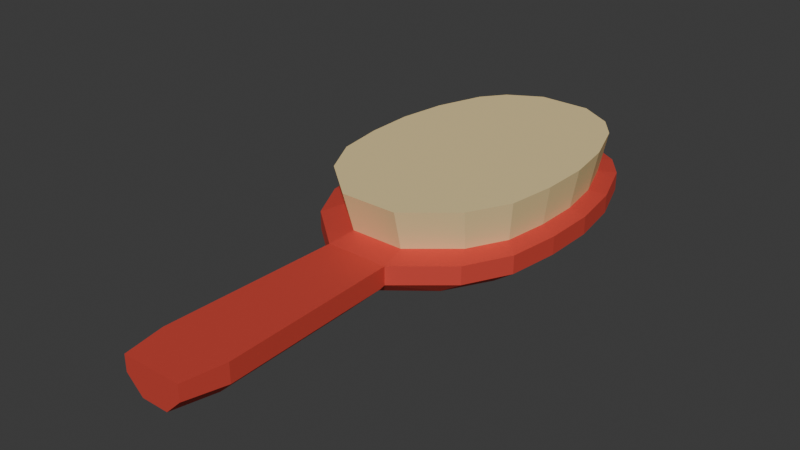 # Source: brush.blend  (saved by Blender 4.2.66; exported with 4.5.12 LTS)
import bpy
from mathutils import Matrix  # noqa: F401  (used for matrix-valued properties, if any)

bpy.ops.wm.read_factory_settings(use_empty=True)
scene = bpy.context.scene
scene.name = 'Scene'

# ---- collections
col_collection = bpy.data.collections.new('Collection'); scene.collection.children.link(col_collection)

# ---- materials (node trees are filled in below, after node groups)
mat_material_001 = bpy.data.materials.new('Material.001')
mat_material_002 = bpy.data.materials.new('Material.002')

# ---- material node trees
mat_material_001.use_nodes = True; mat_material_001.node_tree.nodes.clear()
_N = mat_material_001.node_tree.nodes; _L = mat_material_001.node_tree.links
n0 = _N.new('ShaderNodeBsdfPrincipled'); n0.name = 'Principled BSDF'; n0.location = (10, 300)
n0.inputs[0].default_value = (0.8003, 0.08638, 0.06193, 1.0)
n0.inputs[1].default_value = 0.4456
n0.inputs[2].default_value = 0.707
n1 = _N.new('ShaderNodeOutputMaterial'); n1.name = 'Material Output'; n1.location = (300, 300)
_L.new(n0.outputs[0], n1.inputs[0])
n1.is_active_output = True
mat_material_002.use_nodes = True; mat_material_002.node_tree.nodes.clear()
_N = mat_material_002.node_tree.nodes; _L = mat_material_002.node_tree.links
n0 = _N.new('ShaderNodeBsdfPrincipled'); n0.name = 'Principled BSDF'; n0.location = (10, 300)
n0.inputs[0].default_value = (0.8004, 0.6314, 0.3189, 1.0)
n0.inputs[2].default_value = 1.0
n0.inputs[3].default_value = 1.0
n1 = _N.new('ShaderNodeOutputMaterial'); n1.name = 'Material Output'; n1.location = (300, 300)
_L.new(n0.outputs[0], n1.inputs[0])
n1.is_active_output = True

# ---- world
world_world = bpy.data.worlds.new('World'); scene.world = world_world
world_world.use_nodes = True; world_world.node_tree.nodes.clear()
_N = world_world.node_tree.nodes; _L = world_world.node_tree.links
n0 = _N.new('ShaderNodeOutputWorld'); n0.name = 'World Output'; n0.location = (300, 300)
n1 = _N.new('ShaderNodeBackground'); n1.name = 'Background'; n1.location = (10, 300)
n1.inputs[0].default_value = (0.05088, 0.05088, 0.05088, 1.0)
_L.new(n1.outputs[0], n0.inputs[0])
n0.is_active_output = True
world_world.color = (0.05088, 0.05088, 0.05088)
world_world.sun_shadow_jitter_overblur = 0.0

# ---- meshes
me_plane = bpy.data.meshes.new('Plane')
me_plane.from_pydata([(-0.5697, -1.24, 0.64), (0.5697, -1.24, 0.64), (-0.631, 0.1128, 0.64), (-1.621, -0.05245, 0.64), (-2.083, -0.2288, 0.64), (-2.225, -0.4349, 0.64), (-2.236, -0.641, 0.64), (-2.072, -0.8472, 0.64), (-1.7, -1.053, 0.64), (1.7, -1.053, 0.64), (2.072, -0.8472, 0.64), (2.236, -0.641, 0.64), (2.225, -0.4349, 0.64), (2.083, -0.2288, 0.64), (1.621, -0.05245, 0.64), (0.631, 0.1128, 0.64), (1.301, -1.156, 0.64), (-1.301, -1.156, 0.64), (-0.5697, -1.24, 0.274), (0.0, -1.196, 0.0), (0.5697, -1.24, 0.274), (-0.1556, 0.1128, 0.0), (-0.631, 0.1128, 0.274), (-1.193, -0.05245, 0.0), (-1.621, -0.05245, 0.274), (-1.689, -0.2288, 0.0), (-2.083, -0.2288, 0.274), (-1.838, -0.4349, 0.0), (-2.225, -0.4349, 0.274), (-1.848, -0.641, 0.0), (-2.236, -0.641, 0.274), (-1.672, -0.8472, 0.0), (-2.072, -0.8472, 0.274), (-1.7, -1.053, 0.274), (-1.273, -1.053, 0.0), (1.273, -1.053, 0.0), (1.7, -1.053, 0.274), (1.672, -0.8472, 0.0), (2.072, -0.8472, 0.274), (1.848, -0.641, 0.0), (2.236, -0.641, 0.274), (1.838, -0.4349, 0.0), (2.225, -0.4349, 0.274), (1.689, -0.2288, 0.0), (2.083, -0.2288, 0.274), (1.193, -0.05245, 0.0), (1.621, -0.05245, 0.274), (0.631, 0.1128, 0.274), (0.1556, 0.1128, 0.0), (1.301, -1.156, 0.274), (0.818, -1.156, 0.0), (-1.301, -1.156, 0.274), (-0.818, -1.156, 0.0), (-0.6346, 0.1367, 0.2498), (-0.3976, 0.2397, 0.0), (0.3976, 0.2397, 0.0), (0.6346, 0.1367, 0.2498), (-0.597, 1.0, 0.64), (-0.7407, 0.8321, 0.64), (0.7407, 0.8321, 0.64), (0.597, 1.0, 0.64), (-0.488, 0.8321, 0.0), (-0.2727, 1.0, 7.451e-09), (-0.597, 1.0, 0.3206), (-0.7407, 0.8321, 0.2498), (0.597, 1.0, 0.3206), (0.7407, 0.8321, 0.2498), (0.2727, 1.0, 0.0), (0.488, 0.8321, 9.313e-09), (-1.11, -1.077, 0.7224), (-0.4861, -1.149, 0.7224), (0.4861, -1.149, 0.7224), (-1.45, -0.9891, 0.7224), (-0.5384, 0.005874, 0.7224), (-1.383, -0.1351, 0.7224), (-1.777, -0.2856, 0.7224), (-1.898, -0.4614, 0.7224), (-1.908, -0.6373, 0.7224), (-1.768, -0.8132, 0.7224), (1.11, -1.077, 0.7224), (1.45, -0.9891, 0.7224), (1.768, -0.8132, 0.7224), (1.908, -0.6373, 0.7224), (1.898, -0.4614, 0.7224), (1.777, -0.2856, 0.7224), (1.383, -0.1351, 0.7224), (0.5384, 0.005874, 0.7224), (-1.189, -1.11, 1.509), (-0.5207, -1.187, 1.509), (0.5207, -1.187, 1.509), (-1.554, -1.016, 1.509), (-0.5767, 0.05011, 1.509), (-1.482, -0.1009, 1.509), (-1.903, -0.2621, 1.509), (-2.033, -0.4505, 1.509), (-2.043, -0.6388, 1.509), (-1.893, -0.8272, 1.509), (1.189, -1.11, 1.509), (1.554, -1.016, 1.509), (1.893, -0.8272, 1.509), (2.043, -0.6388, 1.509), (2.033, -0.4505, 1.509), (1.903, -0.2621, 1.509), (1.482, -0.1009, 1.509), (0.5767, 0.05011, 1.509)], [], [(14, 15, 86, 85), (17, 0, 70, 69), (6, 7, 78, 77), (13, 14, 85, 84), (5, 6, 77, 76), (12, 13, 84, 83), (4, 5, 76, 75), (11, 12, 83, 82), (2, 58, 64, 53, 22), (9, 16, 49, 36), (17, 8, 33, 51), (8, 7, 32, 33), (7, 6, 30, 32), (6, 5, 28, 30), (5, 4, 26, 28), (4, 3, 24, 26), (20, 18, 19), (3, 2, 22, 24), (19, 52, 50), (16, 1, 20, 49), (52, 34, 35, 50), (59, 15, 47, 56, 66), (15, 59, 60, 57, 58, 2), (23, 21, 48, 45), (25, 23, 45, 43), (27, 25, 43, 41), (29, 27, 41, 39), (31, 29, 39, 37), (34, 31, 37, 35), (10, 9, 36, 38), (11, 10, 38, 40), (12, 11, 40, 42), (13, 12, 42, 44), (14, 13, 44, 46), (15, 14, 46, 47), (21, 22, 53, 54), (61, 54, 53, 64), (1, 0, 18, 20), (47, 48, 55, 56), (52, 19, 18, 51), (34, 52, 51, 33), (21, 23, 24, 22), (23, 25, 26, 24), (25, 27, 28, 26), (27, 29, 30, 28), (29, 31, 32, 30), (31, 34, 33, 32), (50, 35, 36, 49), (35, 37, 38, 36), (37, 39, 40, 38), (39, 41, 42, 40), (41, 43, 44, 42), (43, 45, 46, 44), (45, 48, 47, 46), (19, 50, 49, 20), (0, 17, 51, 18), (55, 48, 21, 54, 61, 62, 67, 68), (66, 56, 55, 68), (63, 62, 61, 64), (67, 65, 66, 68), (64, 58, 57, 63), (59, 66, 65, 60), (57, 60, 65, 67, 62, 63), (71, 79, 97, 89), (72, 69, 87, 90), (86, 73, 91, 104), (79, 80, 98, 97), (70, 71, 89, 88), (78, 72, 90, 96), (85, 86, 104, 103), (69, 70, 88, 87), (7, 8, 72, 78), (0, 1, 71, 70), (16, 9, 80, 79), (15, 2, 73, 86), (8, 17, 69, 72), (1, 16, 79, 71), (9, 10, 81, 80), (2, 3, 74, 73), (10, 11, 82, 81), (3, 4, 75, 74), (87, 97, 98, 90), (90, 98, 99, 96), (96, 99, 100, 95), (95, 100, 101, 94), (94, 101, 102, 93), (93, 102, 103, 92), (92, 103, 104, 91), (88, 89, 97, 87), (80, 81, 99, 98), (73, 74, 92, 91), (81, 82, 100, 99), (74, 75, 93, 92), (82, 83, 101, 100), (75, 76, 94, 93), (83, 84, 102, 101), (76, 77, 95, 94), (84, 85, 103, 102), (77, 78, 96, 95)])
me_plane.polygons.foreach_set('material_index', [0, 0, 0, 0, 0, 0, 0, 0, 0, 0, 0, 0, 0, 0, 0, 0, 0, 0, 0, 0, 0, 0, 0, 0, 0, 0, 0, 0, 0, 0, 0, 0, 0, 0, 0, 0, 0, 0, 0, 0, 0, 0, 0, 0, 0, 0, 0, 0, 0, 0, 0, 0, 0, 0, 0, 0, 0, 0, 0, 0, 0, 0, 0, 1, 1, 1, 1, 1, 1, 1, 1, 0, 0, 0, 0, 0, 0, 0, 0, 0, 0, 1, 1, 1, 1, 1, 1, 1, 1, 1, 1, 1, 1, 1, 1, 1, 1, 1, 1])
_uv = me_plane.uv_layers.new(name='UVMap')
_uv.uv.foreach_set('vector', [1.0, 0.5, 1.0, 0.5833, 1.0, 0.5833, 1.0, 0.5, 0.0, 0.04167, 0.0, 0.0, 0.0, 0.0, 0.0, 0.04167, 0.0, 0.25, 0.0, 0.1667, 0.0, 0.1667, 0.0, 0.25, 1.0, 0.4167, 1.0, 0.5, 1.0, 0.5, 1.0, 0.4167, 0.0, 0.3333, 0.0, 0.25, 0.0, 0.25, 0.0, 0.3333, 1.0, 0.3333, 1.0, 0.4167, 1.0, 0.4167, 1.0, 0.3333, 0.0, 0.4167, 0.0, 0.3333, 0.0, 0.3333, 0.0, 0.4167, 1.0, 0.25, 1.0, 0.3333, 1.0, 0.3333, 1.0, 0.25, 0.0, 0.5833, 0.0, 0.9211, 0.0, 0.9211, 0.0, 0.5945, 0.0, 0.5833, 1.0, 0.08333, 1.0, 0.04167, 1.0, 0.04167, 1.0, 0.08333, 0.0, 0.04167, 0.0, 0.08333, 0.0, 0.08333, 0.0, 0.04167, 0.0, 0.08333, 0.0, 0.1667, 0.0, 0.1667, 0.0, 0.08333, 0.0, 0.1667, 0.0, 0.25, 0.0, 0.25, 0.0, 0.1667, 0.0, 0.25, 0.0, 0.3333, 0.0, 0.3333, 0.0, 0.25, 0.0, 0.3333, 0.0, 0.4167, 0.0, 0.4167, 0.0, 0.3333, 0.0, 0.4167, 0.0, 0.5, 0.0, 0.5, 0.0, 0.4167, 1.0, 0.0, 0.0, 0.0, 0.5116, 0.0, 0.0, 0.5, 0.0, 0.5833, 0.0, 0.5833, 0.0, 0.5, 0.4884, 0.0, 0.1856, 0.04167, 0.8144, 0.04167, 1.0, 0.04167, 1.0, 0.0, 1.0, 0.0, 1.0, 0.04167, 0.1856, 0.04167, 0.1256, 0.08333, 0.8744, 0.08333, 0.8144, 0.04167, 1.0, 0.9211, 1.0, 0.5833, 1.0, 0.5833, 1.0, 0.5945, 1.0, 0.9211, 1.0, 0.5833, 1.0, 0.9211, 0.8895, 1.0, 0.1105, 1.0, 0.0, 0.9211, 0.0, 0.5833, 0.132, 0.5, 0.3767, 0.5833, 0.6233, 0.5833, 0.868, 0.5, 0.09452, 0.4167, 0.132, 0.5, 0.868, 0.5, 0.9055, 0.4167, 0.08695, 0.3333, 0.09452, 0.4167, 0.9055, 0.4167, 0.9131, 0.3333, 0.08682, 0.25, 0.08695, 0.3333, 0.9131, 0.3333, 0.9132, 0.25, 0.09638, 0.1667, 0.08682, 0.25, 0.9132, 0.25, 0.9036, 0.1667, 0.1256, 0.08333, 0.09638, 0.1667, 0.9036, 0.1667, 0.8744, 0.08333, 1.0, 0.1667, 1.0, 0.08333, 1.0, 0.08333, 1.0, 0.1667, 1.0, 0.25, 1.0, 0.1667, 1.0, 0.1667, 1.0, 0.25, 1.0, 0.3333, 1.0, 0.25, 1.0, 0.25, 1.0, 0.3333, 1.0, 0.4167, 1.0, 0.3333, 1.0, 0.3333, 1.0, 0.4167, 1.0, 0.5, 1.0, 0.4167, 1.0, 0.4167, 1.0, 0.5, 1.0, 0.5833, 1.0, 0.5, 1.0, 0.5, 1.0, 0.5833, 0.3767, 0.5833, 0.0, 0.5833, 0.0, 0.5945, 0.2003, 0.6429, 0.1727, 0.9211, 0.2003, 0.6429, 0.0, 0.5945, 0.0, 0.9211, 1.0, 0.0, 0.0, 0.0, 0.0, 0.0, 1.0, 0.0, 1.0, 0.5833, 1.0, 0.6223, 1.0, 0.6636, 1.0, 0.5945, 0.1856, 0.04167, 0.4884, 0.0, 0.0, 0.0, 0.0, 0.04167, 0.1256, 0.08333, 0.1856, 0.04167, 0.0, 0.04167, 0.0, 0.08333, 0.3767, 0.5833, 0.132, 0.5, 0.0, 0.5, 0.0, 0.5833, 0.132, 0.5, 0.09452, 0.4167, 0.0, 0.4167, 0.0, 0.5, 0.09452, 0.4167, 0.08695, 0.3333, 0.0, 0.3333, 0.0, 0.4167, 0.08695, 0.3333, 0.08682, 0.25, 0.0, 0.25, 0.0, 0.3333, 0.08682, 0.25, 0.09638, 0.1667, 0.0, 0.1667, 0.0, 0.25, 0.09638, 0.1667, 0.1256, 0.08333, 0.0, 0.08333, 0.0, 0.1667, 0.8144, 0.04167, 0.8744, 0.08333, 1.0, 0.08333, 1.0, 0.04167, 0.8744, 0.08333, 0.9036, 0.1667, 1.0, 0.1667, 1.0, 0.08333, 0.9036, 0.1667, 0.9132, 0.25, 1.0, 0.25, 1.0, 0.1667, 0.9132, 0.25, 0.9131, 0.3333, 1.0, 0.3333, 1.0, 0.25, 0.9131, 0.3333, 0.9055, 0.4167, 1.0, 0.4167, 1.0, 0.3333, 0.9055, 0.4167, 0.868, 0.5, 1.0, 0.5, 1.0, 0.4167, 0.868, 0.5, 0.6233, 0.5833, 1.0, 0.5833, 1.0, 0.5, 0.5116, 0.0, 0.8144, 0.04167, 1.0, 0.04167, 1.0, 0.0, 0.0, 0.0, 0.0, 0.04167, 0.0, 0.04167, 0.0, 0.0, 0.7997, 0.6429, 0.6233, 0.5833, 0.3767, 0.5833, 0.2003, 0.6429, 0.1727, 0.9211, 0.3221, 1.0, 0.6779, 1.0, 0.8273, 0.9211, 1.0, 0.9211, 1.0, 0.5945, 0.7997, 0.6429, 0.8273, 0.9211, 0.1105, 1.0, 0.3221, 1.0, 0.1727, 0.9211, 0.0, 0.9211, 0.6779, 1.0, 0.8895, 1.0, 1.0, 0.9211, 0.8273, 0.9211, 0.0, 0.9211, 0.0, 0.9211, 0.1105, 1.0, 0.1105, 1.0, 1.0, 0.9211, 1.0, 0.9211, 0.8895, 1.0, 0.8895, 1.0, 0.1105, 1.0, 0.8895, 1.0, 0.8895, 1.0, 0.6779, 1.0, 0.3221, 1.0, 0.1105, 1.0, 1.0, 0.0, 1.0, 0.04167, 1.0, 0.04167, 1.0, 0.0, 0.0, 0.08333, 0.0, 0.04167, 0.0, 0.04167, 0.0, 0.08333, 1.0, 0.5833, 0.0, 0.5833, 0.0, 0.5833, 1.0, 0.5833, 1.0, 0.04167, 1.0, 0.08333, 1.0, 0.08333, 1.0, 0.04167, 0.0, 0.0, 1.0, 0.0, 1.0, 0.0, 0.0, 0.0, 0.0, 0.1667, 0.0, 0.08333, 0.0, 0.08333, 0.0, 0.1667, 1.0, 0.5, 1.0, 0.5833, 1.0, 0.5833, 1.0, 0.5, 0.0, 0.04167, 0.0, 0.0, 0.0, 0.0, 0.0, 0.04167, 0.0, 0.1667, 0.0, 0.08333, 0.0, 0.08333, 0.0, 0.1667, 0.0, 0.0, 1.0, 0.0, 1.0, 0.0, 0.0, 0.0, 1.0, 0.04167, 1.0, 0.08333, 1.0, 0.08333, 1.0, 0.04167, 1.0, 0.5833, 0.0, 0.5833, 0.0, 0.5833, 1.0, 0.5833, 0.0, 0.08333, 0.0, 0.04167, 0.0, 0.04167, 0.0, 0.08333, 1.0, 0.0, 1.0, 0.04167, 1.0, 0.04167, 1.0, 0.0, 1.0, 0.08333, 1.0, 0.1667, 1.0, 0.1667, 1.0, 0.08333, 0.0, 0.5833, 0.0, 0.5, 0.0, 0.5, 0.0, 0.5833, 1.0, 0.1667, 1.0, 0.25, 1.0, 0.25, 1.0, 0.1667, 0.0, 0.5, 0.0, 0.4167, 0.0, 0.4167, 0.0, 0.5, 0.0, 0.04167, 1.0, 0.04167, 1.0, 0.08333, 0.0, 0.08333, 0.0, 0.08333, 1.0, 0.08333, 1.0, 0.1667, 0.0, 0.1667, 0.0, 0.1667, 1.0, 0.1667, 1.0, 0.25, 0.0, 0.25, 0.0, 0.25, 1.0, 0.25, 1.0, 0.3333, 0.0, 0.3333, 0.0, 0.3333, 1.0, 0.3333, 1.0, 0.4167, 0.0, 0.4167, 0.0, 0.4167, 1.0, 0.4167, 1.0, 0.5, 0.0, 0.5, 0.0, 0.5, 1.0, 0.5, 1.0, 0.5833, 0.0, 0.5833, 0.0, 0.0, 1.0, 0.0, 1.0, 0.04167, 0.0, 0.04167, 1.0, 0.08333, 1.0, 0.1667, 1.0, 0.1667, 1.0, 0.08333, 0.0, 0.5833, 0.0, 0.5, 0.0, 0.5, 0.0, 0.5833, 1.0, 0.1667, 1.0, 0.25, 1.0, 0.25, 1.0, 0.1667, 0.0, 0.5, 0.0, 0.4167, 0.0, 0.4167, 0.0, 0.5, 1.0, 0.25, 1.0, 0.3333, 1.0, 0.3333, 1.0, 0.25, 0.0, 0.4167, 0.0, 0.3333, 0.0, 0.3333, 0.0, 0.4167, 1.0, 0.3333, 1.0, 0.4167, 1.0, 0.4167, 1.0, 0.3333, 0.0, 0.3333, 0.0, 0.25, 0.0, 0.25, 0.0, 0.3333, 1.0, 0.4167, 1.0, 0.5, 1.0, 0.5, 1.0, 0.4167, 0.0, 0.25, 0.0, 0.1667, 0.0, 0.1667, 0.0, 0.25])
me_plane.materials.append(mat_material_001)
me_plane.materials.append(mat_material_002)
me_plane.use_mirror_x = True
me_plane.update()

# ---- objects
ob_brush = bpy.data.objects.new('brush', me_plane)

# ---- transforms, parenting, visibility, modifiers, constraints
ob_brush.location = (0.0, 0.0, 0.0)
ob_brush.scale = (1.0, -4.994, 1.0)
ob_brush.use_mesh_mirror_x = True

# ---- collection membership
col_collection.objects.link(ob_brush)

# ---- scene / render settings (as saved in the file)
scene.frame_start = 1; scene.frame_end = 250; scene.frame_set(1)
scene.render.engine = 'BLENDER_EEVEE_NEXT'
bpy.context.view_layer.update()

# ---- added for rendering (the .blend has no active camera and no usable light): camera, sun
cam_auto = bpy.data.cameras.new('AutoCamera')
cam_auto.lens = 50.0
cam_auto.sensor_width = 36.0
cam_auto.clip_end = 1000.0
ob_auto_camera = bpy.data.objects.new('AutoCamera', cam_auto)
scene.collection.objects.link(ob_auto_camera)
ob_auto_camera.location = (11.2352, -12.8819, 9.7426)
ob_auto_camera.rotation_euler = (1.09748, -7.21219e-08, 0.694738)
scene.camera = ob_auto_camera
light_auto_sun = bpy.data.lights.new('AutoSun', 'SUN')
light_auto_sun.energy = 3.0
light_auto_sun.angle = 0.0523599
ob_auto_sun = bpy.data.objects.new('AutoSun', light_auto_sun)
scene.collection.objects.link(ob_auto_sun)
ob_auto_sun.rotation_euler = (0.872665, 0.174533, 0.523599)
bpy.context.view_layer.update()
